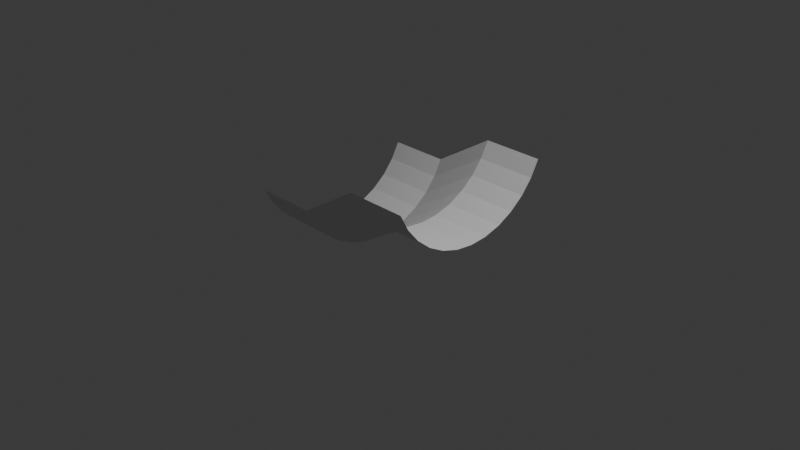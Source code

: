 # Source: HalfPDropSingle.blend  (saved by Blender 4.4.30; exported with 4.5.12 LTS)
import bpy
from mathutils import Matrix  # noqa: F401  (used for matrix-valued properties, if any)

bpy.ops.wm.read_factory_settings(use_empty=True)
scene = bpy.context.scene
scene.name = 'Scene'

# ---- collections
col_collection = bpy.data.collections.new('Collection'); scene.collection.children.link(col_collection)

# ---- world
world_world = bpy.data.worlds.new('World'); scene.world = world_world
world_world.use_nodes = True; world_world.node_tree.nodes.clear()
_N = world_world.node_tree.nodes; _L = world_world.node_tree.links
n0 = _N.new('ShaderNodeOutputWorld'); n0.name = 'World Output'; n0.location = (300, 300)
n1 = _N.new('ShaderNodeBackground'); n1.name = 'Background'; n1.location = (10, 300)
n1.inputs[0].default_value = (0.05088, 0.05088, 0.05088, 1.0)
_L.new(n1.outputs[0], n0.inputs[0])
n0.is_active_output = True
world_world.color = (0.05088, 0.05088, 0.05088)
world_world.sun_shadow_jitter_overblur = 0.0

# ---- cameras
cam_camera = bpy.data.cameras.new('Camera')
cam_camera.clip_end = 100.0
cam_camera.ortho_scale = 7.314

# ---- lights
light_light = bpy.data.lights.new('Light', 'POINT')
light_light.energy = 1000.0
light_light.shadow_soft_size = 0.1

# ---- meshes
me_cylinder = bpy.data.meshes.new('Cylinder')
me_cylinder.from_pydata([(-0.2798, 0.9239, -1.0), (-0.6954, 0.9239, 1.0), (-0.1069, 0.8315, -1.0), (-0.5226, 0.8315, 1.0), (0.04463, 0.7071, -1.0), (-0.371, 0.7071, 1.0), (0.169, 0.5556, -1.0), (-0.2467, 0.5556, 1.0), (0.2614, 0.3827, -1.0), (-0.1542, 0.3827, 1.0), (0.3183, 0.1951, -1.0), (-0.09734, 0.1951, 1.0), (0.3375, 0.0, -1.0), (-0.07813, 0.0, 1.0), (0.3183, -0.1951, -1.0), (-0.09734, -0.1951, 1.0), (0.2614, -0.3827, -1.0), (-0.1542, -0.3827, 1.0), (0.169, -0.5556, -1.0), (-0.2467, -0.5556, 1.0), (0.04463, -0.7071, -1.0), (-0.371, -0.7071, 1.0), (-0.1069, -0.8315, -1.0), (-0.5226, -0.8315, 1.0), (-0.2798, -0.9239, -1.0), (-0.6954, -0.9239, 1.0), (-0.6954, 0.9239, 0.3333), (-0.2798, 0.9239, -0.3333), (-0.2222, 0.8931, -1.0), (-0.1645, 0.8623, -1.0), (-0.5802, 0.8623, 1.0), (-0.6378, 0.8931, 1.0), (-0.5226, 0.8315, 0.3333), (-0.1069, 0.8315, -0.3333), (-0.0564, 0.79, -1.0), (-0.005886, 0.7486, -1.0), (-0.4215, 0.7486, 1.0), (-0.472, 0.79, 1.0), (-0.371, 0.7071, 0.3333), (0.04463, 0.7071, -0.3333), (0.08608, 0.6566, -1.0), (0.1275, 0.6061, -1.0), (-0.2881, 0.6061, 1.0), (-0.3296, 0.6566, 1.0), (-0.2467, 0.5556, 0.3333), (0.169, 0.5556, -0.3333), (0.1998, 0.4979, -1.0), (0.2306, 0.4403, -1.0), (-0.1851, 0.4403, 1.0), (-0.2159, 0.4979, 1.0), (-0.1542, 0.3827, 0.3333), (0.2614, 0.3827, -0.3333), (0.2804, 0.3202, -1.0), (0.2993, 0.2576, -1.0), (-0.1163, 0.2576, 1.0), (-0.1353, 0.3202, 1.0), (-0.09734, 0.1951, 0.3333), (0.3183, 0.1951, -0.3333), (0.3247, 0.1301, -1.0), (0.3311, 0.06503, -1.0), (-0.08453, 0.06503, 1.0), (-0.09094, 0.1301, 1.0), (-0.07813, 0.0, 0.3333), (0.3375, 0.0, -0.3333), (0.3311, -0.06503, -1.0), (0.3247, -0.1301, -1.0), (-0.09094, -0.1301, 1.0), (-0.08453, -0.06503, 1.0), (-0.09734, -0.1951, 0.3333), (0.3183, -0.1951, -0.3333), (0.2993, -0.2576, -1.0), (0.2804, -0.3202, -1.0), (-0.1353, -0.3202, 1.0), (-0.1163, -0.2576, 1.0), (-0.1542, -0.3827, 0.3333), (0.2614, -0.3827, -0.3333), (0.2306, -0.4403, -1.0), (0.1998, -0.4979, -1.0), (-0.2159, -0.4979, 1.0), (-0.1851, -0.4403, 1.0), (-0.2467, -0.5556, 0.3333), (0.169, -0.5556, -0.3333), (0.1275, -0.6061, -1.0), (0.08608, -0.6566, -1.0), (-0.3296, -0.6566, 1.0), (-0.2881, -0.6061, 1.0), (-0.371, -0.7071, 0.3333), (0.04463, -0.7071, -0.3333), (-0.005886, -0.7486, -1.0), (-0.0564, -0.79, -1.0), (-0.472, -0.79, 1.0), (-0.4215, -0.7486, 1.0), (-0.5226, -0.8315, 0.3333), (-0.1069, -0.8315, -0.3333), (-0.1645, -0.8623, -1.0), (-0.2222, -0.8931, -1.0), (-0.6378, -0.8931, 1.0), (-0.5802, -0.8623, 1.0), (-0.6954, -0.9239, 0.3333), (-0.2798, -0.9239, -0.3333), (-0.1645, -0.8623, -0.3333), (-0.2222, -0.8931, -0.3333), (-0.5802, -0.8623, 0.3333), (-0.6378, -0.8931, 0.3333), (-0.005886, -0.7486, -0.3333), (-0.0564, -0.79, -0.3333), (-0.4215, -0.7486, 0.3333), (-0.472, -0.79, 0.3333), (0.1275, -0.6061, -0.3333), (0.08608, -0.6566, -0.3333), (-0.2881, -0.6061, 0.3333), (-0.3296, -0.6566, 0.3333), (0.2306, -0.4403, -0.3333), (0.1998, -0.4979, -0.3333), (-0.1851, -0.4403, 0.3333), (-0.2159, -0.4979, 0.3333), (0.2993, -0.2576, -0.3333), (0.2804, -0.3202, -0.3333), (-0.1163, -0.2576, 0.3333), (-0.1353, -0.3202, 0.3333), (0.3311, -0.06503, -0.3333), (0.3247, -0.1301, -0.3333), (-0.08453, -0.06503, 0.3333), (-0.09094, -0.1301, 0.3333), (0.3247, 0.1301, -0.3333), (0.3311, 0.06503, -0.3333), (-0.09094, 0.1301, 0.3333), (-0.08453, 0.06503, 0.3333), (0.2804, 0.3202, -0.3333), (0.2993, 0.2576, -0.3333), (-0.1353, 0.3202, 0.3333), (-0.1163, 0.2576, 0.3333), (0.1998, 0.4979, -0.3333), (0.2306, 0.4403, -0.3333), (-0.2159, 0.4979, 0.3333), (-0.1851, 0.4403, 0.3333), (0.08608, 0.6566, -0.3333), (0.1275, 0.6061, -0.3333), (-0.3296, 0.6566, 0.3333), (-0.2881, 0.6061, 0.3333), (-0.0564, 0.79, -0.3333), (-0.005886, 0.7486, -0.3333), (-0.472, 0.79, 0.3333), (-0.4215, 0.7486, 0.3333), (-0.2222, 0.8931, -0.3333), (-0.1645, 0.8623, -0.3333), (-0.6378, 0.8931, 0.3333), (-0.5802, 0.8623, 0.3333)], [], [(147, 30, 3, 32), (143, 36, 5, 38), (139, 42, 7, 44), (135, 48, 9, 50), (131, 54, 11, 56), (127, 60, 13, 62), (123, 66, 15, 68), (119, 72, 17, 74), (115, 78, 19, 80), (111, 84, 21, 86), (107, 90, 23, 92), (103, 96, 25, 98), (95, 101, 99, 24), (101, 103, 98, 99), (22, 93, 100, 94), (94, 100, 101, 95), (93, 92, 102, 100), (100, 102, 103, 101), (92, 23, 97, 102), (102, 97, 96, 103), (89, 105, 93, 22), (105, 107, 92, 93), (20, 87, 104, 88), (88, 104, 105, 89), (87, 86, 106, 104), (104, 106, 107, 105), (86, 21, 91, 106), (106, 91, 90, 107), (83, 109, 87, 20), (109, 111, 86, 87), (18, 81, 108, 82), (82, 108, 109, 83), (81, 80, 110, 108), (108, 110, 111, 109), (80, 19, 85, 110), (110, 85, 84, 111), (77, 113, 81, 18), (113, 115, 80, 81), (16, 75, 112, 76), (76, 112, 113, 77), (75, 74, 114, 112), (112, 114, 115, 113), (74, 17, 79, 114), (114, 79, 78, 115), (71, 117, 75, 16), (117, 119, 74, 75), (14, 69, 116, 70), (70, 116, 117, 71), (69, 68, 118, 116), (116, 118, 119, 117), (68, 15, 73, 118), (118, 73, 72, 119), (65, 121, 69, 14), (121, 123, 68, 69), (12, 63, 120, 64), (64, 120, 121, 65), (63, 62, 122, 120), (120, 122, 123, 121), (62, 13, 67, 122), (122, 67, 66, 123), (59, 125, 63, 12), (125, 127, 62, 63), (10, 57, 124, 58), (58, 124, 125, 59), (57, 56, 126, 124), (124, 126, 127, 125), (56, 11, 61, 126), (126, 61, 60, 127), (53, 129, 57, 10), (129, 131, 56, 57), (8, 51, 128, 52), (52, 128, 129, 53), (51, 50, 130, 128), (128, 130, 131, 129), (50, 9, 55, 130), (130, 55, 54, 131), (47, 133, 51, 8), (133, 135, 50, 51), (6, 45, 132, 46), (46, 132, 133, 47), (45, 44, 134, 132), (132, 134, 135, 133), (44, 7, 49, 134), (134, 49, 48, 135), (41, 137, 45, 6), (137, 139, 44, 45), (4, 39, 136, 40), (40, 136, 137, 41), (39, 38, 138, 136), (136, 138, 139, 137), (38, 5, 43, 138), (138, 43, 42, 139), (35, 141, 39, 4), (141, 143, 38, 39), (2, 33, 140, 34), (34, 140, 141, 35), (33, 32, 142, 140), (140, 142, 143, 141), (32, 3, 37, 142), (142, 37, 36, 143), (29, 145, 33, 2), (145, 147, 32, 33), (0, 27, 144, 28), (28, 144, 145, 29), (27, 26, 146, 144), (144, 146, 147, 145), (26, 1, 31, 146), (146, 31, 30, 147)])
_uv = me_cylinder.uv_layers.new(name='UVMap')
_uv.uv.foreach_set('vector', [0.9167, 0.8333, 0.9167, 1.0, 0.9062, 1.0, 0.9062, 0.8333, 0.8854, 0.8333, 0.8854, 1.0, 0.875, 1.0, 0.875, 0.8333, 0.8542, 0.8333, 0.8542, 1.0, 0.8438, 1.0, 0.8437, 0.8333, 0.8229, 0.8333, 0.8229, 1.0, 0.8125, 1.0, 0.8125, 0.8333, 0.7917, 0.8333, 0.7917, 1.0, 0.7812, 1.0, 0.7812, 0.8333, 0.7604, 0.8333, 0.7604, 1.0, 0.75, 1.0, 0.75, 0.8333, 0.7292, 0.8333, 0.7292, 1.0, 0.7188, 1.0, 0.7188, 0.8333, 0.6979, 0.8333, 0.6979, 1.0, 0.6875, 1.0, 0.6875, 0.8333, 0.6667, 0.8333, 0.6667, 1.0, 0.6562, 1.0, 0.6562, 0.8333, 0.6354, 0.8333, 0.6354, 1.0, 0.625, 1.0, 0.625, 0.8333, 0.6042, 0.8333, 0.6042, 1.0, 0.5938, 1.0, 0.5938, 0.8333, 0.5729, 0.8333, 0.5729, 1.0, 0.5625, 1.0, 0.5625, 0.8333, 0.5729, 0.5, 0.5729, 0.6667, 0.5625, 0.6667, 0.5625, 0.5, 0.5729, 0.6667, 0.5729, 0.8333, 0.5625, 0.8333, 0.5625, 0.6667, 0.5938, 0.5, 0.5938, 0.6667, 0.5833, 0.6667, 0.5833, 0.5, 0.5833, 0.5, 0.5833, 0.6667, 0.5729, 0.6667, 0.5729, 0.5, 0.5938, 0.6667, 0.5938, 0.8333, 0.5833, 0.8333, 0.5833, 0.6667, 0.5833, 0.6667, 0.5833, 0.8333, 0.5729, 0.8333, 0.5729, 0.6667, 0.5938, 0.8333, 0.5938, 1.0, 0.5833, 1.0, 0.5833, 0.8333, 0.5833, 0.8333, 0.5833, 1.0, 0.5729, 1.0, 0.5729, 0.8333, 0.6042, 0.5, 0.6042, 0.6667, 0.5938, 0.6667, 0.5938, 0.5, 0.6042, 0.6667, 0.6042, 0.8333, 0.5938, 0.8333, 0.5938, 0.6667, 0.625, 0.5, 0.625, 0.6667, 0.6146, 0.6667, 0.6146, 0.5, 0.6146, 0.5, 0.6146, 0.6667, 0.6042, 0.6667, 0.6042, 0.5, 0.625, 0.6667, 0.625, 0.8333, 0.6146, 0.8333, 0.6146, 0.6667, 0.6146, 0.6667, 0.6146, 0.8333, 0.6042, 0.8333, 0.6042, 0.6667, 0.625, 0.8333, 0.625, 1.0, 0.6146, 1.0, 0.6146, 0.8333, 0.6146, 0.8333, 0.6146, 1.0, 0.6042, 1.0, 0.6042, 0.8333, 0.6354, 0.5, 0.6354, 0.6667, 0.625, 0.6667, 0.625, 0.5, 0.6354, 0.6667, 0.6354, 0.8333, 0.625, 0.8333, 0.625, 0.6667, 0.6562, 0.5, 0.6562, 0.6667, 0.6458, 0.6667, 0.6458, 0.5, 0.6458, 0.5, 0.6458, 0.6667, 0.6354, 0.6667, 0.6354, 0.5, 0.6562, 0.6667, 0.6562, 0.8333, 0.6458, 0.8333, 0.6458, 0.6667, 0.6458, 0.6667, 0.6458, 0.8333, 0.6354, 0.8333, 0.6354, 0.6667, 0.6562, 0.8333, 0.6562, 1.0, 0.6458, 1.0, 0.6458, 0.8333, 0.6458, 0.8333, 0.6458, 1.0, 0.6354, 1.0, 0.6354, 0.8333, 0.6667, 0.5, 0.6667, 0.6667, 0.6562, 0.6667, 0.6562, 0.5, 0.6667, 0.6667, 0.6667, 0.8333, 0.6562, 0.8333, 0.6562, 0.6667, 0.6875, 0.5, 0.6875, 0.6667, 0.6771, 0.6667, 0.6771, 0.5, 0.6771, 0.5, 0.6771, 0.6667, 0.6667, 0.6667, 0.6667, 0.5, 0.6875, 0.6667, 0.6875, 0.8333, 0.6771, 0.8333, 0.6771, 0.6667, 0.6771, 0.6667, 0.6771, 0.8333, 0.6667, 0.8333, 0.6667, 0.6667, 0.6875, 0.8333, 0.6875, 1.0, 0.6771, 1.0, 0.6771, 0.8333, 0.6771, 0.8333, 0.6771, 1.0, 0.6667, 1.0, 0.6667, 0.8333, 0.6979, 0.5, 0.6979, 0.6667, 0.6875, 0.6667, 0.6875, 0.5, 0.6979, 0.6667, 0.6979, 0.8333, 0.6875, 0.8333, 0.6875, 0.6667, 0.7188, 0.5, 0.7188, 0.6667, 0.7083, 0.6667, 0.7083, 0.5, 0.7083, 0.5, 0.7083, 0.6667, 0.6979, 0.6667, 0.6979, 0.5, 0.7188, 0.6667, 0.7188, 0.8333, 0.7083, 0.8333, 0.7083, 0.6667, 0.7083, 0.6667, 0.7083, 0.8333, 0.6979, 0.8333, 0.6979, 0.6667, 0.7188, 0.8333, 0.7188, 1.0, 0.7083, 1.0, 0.7083, 0.8333, 0.7083, 0.8333, 0.7083, 1.0, 0.6979, 1.0, 0.6979, 0.8333, 0.7292, 0.5, 0.7292, 0.6667, 0.7188, 0.6667, 0.7188, 0.5, 0.7292, 0.6667, 0.7292, 0.8333, 0.7188, 0.8333, 0.7188, 0.6667, 0.75, 0.5, 0.75, 0.6667, 0.7396, 0.6667, 0.7396, 0.5, 0.7396, 0.5, 0.7396, 0.6667, 0.7292, 0.6667, 0.7292, 0.5, 0.75, 0.6667, 0.75, 0.8333, 0.7396, 0.8333, 0.7396, 0.6667, 0.7396, 0.6667, 0.7396, 0.8333, 0.7292, 0.8333, 0.7292, 0.6667, 0.75, 0.8333, 0.75, 1.0, 0.7396, 1.0, 0.7396, 0.8333, 0.7396, 0.8333, 0.7396, 1.0, 0.7292, 1.0, 0.7292, 0.8333, 0.7604, 0.5, 0.7604, 0.6667, 0.75, 0.6667, 0.75, 0.5, 0.7604, 0.6667, 0.7604, 0.8333, 0.75, 0.8333, 0.75, 0.6667, 0.7812, 0.5, 0.7812, 0.6667, 0.7708, 0.6667, 0.7708, 0.5, 0.7708, 0.5, 0.7708, 0.6667, 0.7604, 0.6667, 0.7604, 0.5, 0.7812, 0.6667, 0.7812, 0.8333, 0.7708, 0.8333, 0.7708, 0.6667, 0.7708, 0.6667, 0.7708, 0.8333, 0.7604, 0.8333, 0.7604, 0.6667, 0.7812, 0.8333, 0.7812, 1.0, 0.7708, 1.0, 0.7708, 0.8333, 0.7708, 0.8333, 0.7708, 1.0, 0.7604, 1.0, 0.7604, 0.8333, 0.7917, 0.5, 0.7917, 0.6667, 0.7812, 0.6667, 0.7812, 0.5, 0.7917, 0.6667, 0.7917, 0.8333, 0.7812, 0.8333, 0.7812, 0.6667, 0.8125, 0.5, 0.8125, 0.6667, 0.8021, 0.6667, 0.8021, 0.5, 0.8021, 0.5, 0.8021, 0.6667, 0.7917, 0.6667, 0.7917, 0.5, 0.8125, 0.6667, 0.8125, 0.8333, 0.8021, 0.8333, 0.8021, 0.6667, 0.8021, 0.6667, 0.8021, 0.8333, 0.7917, 0.8333, 0.7917, 0.6667, 0.8125, 0.8333, 0.8125, 1.0, 0.8021, 1.0, 0.8021, 0.8333, 0.8021, 0.8333, 0.8021, 1.0, 0.7917, 1.0, 0.7917, 0.8333, 0.8229, 0.5, 0.8229, 0.6667, 0.8125, 0.6667, 0.8125, 0.5, 0.8229, 0.6667, 0.8229, 0.8333, 0.8125, 0.8333, 0.8125, 0.6667, 0.8438, 0.5, 0.8438, 0.6667, 0.8333, 0.6667, 0.8333, 0.5, 0.8333, 0.5, 0.8333, 0.6667, 0.8229, 0.6667, 0.8229, 0.5, 0.8438, 0.6667, 0.8437, 0.8333, 0.8333, 0.8333, 0.8333, 0.6667, 0.8333, 0.6667, 0.8333, 0.8333, 0.8229, 0.8333, 0.8229, 0.6667, 0.8437, 0.8333, 0.8438, 1.0, 0.8333, 1.0, 0.8333, 0.8333, 0.8333, 0.8333, 0.8333, 1.0, 0.8229, 1.0, 0.8229, 0.8333, 0.8542, 0.5, 0.8542, 0.6667, 0.8438, 0.6667, 0.8438, 0.5, 0.8542, 0.6667, 0.8542, 0.8333, 0.8437, 0.8333, 0.8438, 0.6667, 0.875, 0.5, 0.875, 0.6667, 0.8646, 0.6667, 0.8646, 0.5, 0.8646, 0.5, 0.8646, 0.6667, 0.8542, 0.6667, 0.8542, 0.5, 0.875, 0.6667, 0.875, 0.8333, 0.8646, 0.8333, 0.8646, 0.6667, 0.8646, 0.6667, 0.8646, 0.8333, 0.8542, 0.8333, 0.8542, 0.6667, 0.875, 0.8333, 0.875, 1.0, 0.8646, 1.0, 0.8646, 0.8333, 0.8646, 0.8333, 0.8646, 1.0, 0.8542, 1.0, 0.8542, 0.8333, 0.8854, 0.5, 0.8854, 0.6667, 0.875, 0.6667, 0.875, 0.5, 0.8854, 0.6667, 0.8854, 0.8333, 0.875, 0.8333, 0.875, 0.6667, 0.9062, 0.5, 0.9062, 0.6667, 0.8958, 0.6667, 0.8958, 0.5, 0.8958, 0.5, 0.8958, 0.6667, 0.8854, 0.6667, 0.8854, 0.5, 0.9062, 0.6667, 0.9062, 0.8333, 0.8958, 0.8333, 0.8958, 0.6667, 0.8958, 0.6667, 0.8958, 0.8333, 0.8854, 0.8333, 0.8854, 0.6667, 0.9062, 0.8333, 0.9062, 1.0, 0.8958, 1.0, 0.8958, 0.8333, 0.8958, 0.8333, 0.8958, 1.0, 0.8854, 1.0, 0.8854, 0.8333, 0.9167, 0.5, 0.9167, 0.6667, 0.9062, 0.6667, 0.9062, 0.5, 0.9167, 0.6667, 0.9167, 0.8333, 0.9062, 0.8333, 0.9062, 0.6667, 0.9375, 0.5, 0.9375, 0.6667, 0.9271, 0.6667, 0.9271, 0.5, 0.9271, 0.5, 0.9271, 0.6667, 0.9167, 0.6667, 0.9167, 0.5, 0.9375, 0.6667, 0.9375, 0.8333, 0.9271, 0.8333, 0.9271, 0.6667, 0.9271, 0.6667, 0.9271, 0.8333, 0.9167, 0.8333, 0.9167, 0.6667, 0.9375, 0.8333, 0.9375, 1.0, 0.9271, 1.0, 0.9271, 0.8333, 0.9271, 0.8333, 0.9271, 1.0, 0.9167, 1.0, 0.9167, 0.8333])
me_cylinder.update()

# ---- objects
ob_light = bpy.data.objects.new('Light', light_light)
ob_camera = bpy.data.objects.new('Camera', cam_camera)
ob_cylinder = bpy.data.objects.new('Cylinder', me_cylinder)

# ---- transforms, parenting, visibility, modifiers, constraints
ob_light.location = (4.076, 1.005, 5.904)
ob_light.rotation_euler = (0.6503, 0.05522, 1.866)
ob_light.lock_rotations_4d = False
ob_light.empty_display_type = 'ARROWS'
ob_light.color = (0.0, 0.0, 0.0, 0.0)
ob_light.lineart.crease_threshold = 0.0
ob_camera.location = (7.359, -6.926, 4.958)
ob_camera.rotation_euler = (1.109, 0.0, 0.8149)
ob_camera.lock_rotations_4d = False
ob_camera.empty_display_type = 'ARROWS'
ob_camera.color = (0.0, 0.0, 0.0, 0.0)
ob_camera.display_type = 'WIRE'
ob_camera.lineart.crease_threshold = 0.0
ob_cylinder.location = (0.0, 0.0, 0.0)
ob_cylinder.rotation_euler = (-0.0, 1.571, 0.0)

# ---- collection membership
col_collection.objects.link(ob_light)
col_collection.objects.link(ob_camera)
col_collection.objects.link(ob_cylinder)

# ---- scene / render settings (as saved in the file)
scene.camera = ob_camera
scene.frame_start = 1; scene.frame_end = 250; scene.frame_set(1)
scene.render.engine = 'BLENDER_EEVEE_NEXT'
bpy.context.view_layer.update()
